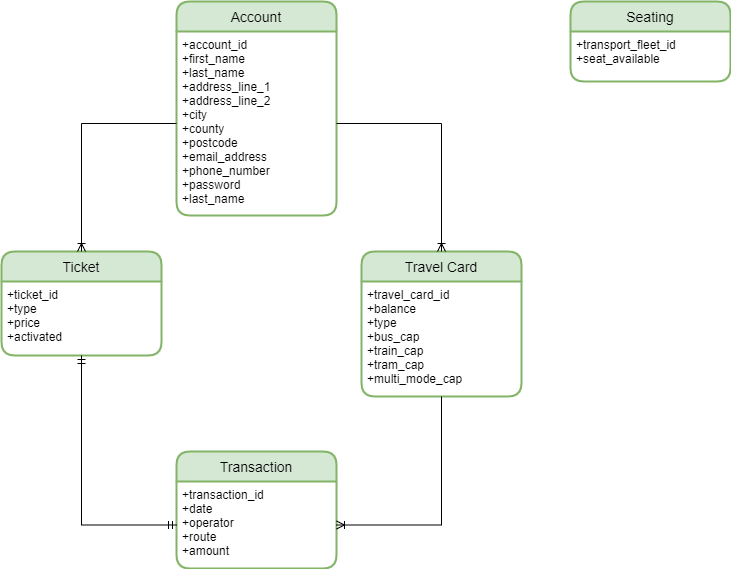

The diagram above was exported from draw.io. Its source (the exported page's mxGraphModel, read from the mxfile embedded in the PNG):
<mxGraphModel dx="1888" dy="579" grid="1" gridSize="10" guides="1" tooltips="1" connect="1" arrows="1" fold="1" page="1" pageScale="1" pageWidth="850" pageHeight="1100" math="0" shadow="0" extFonts="Permanent Marker^https://fonts.googleapis.com/css?family=Permanent+Marker">
  <root>
    <mxCell id="0" />
    <mxCell id="1" parent="0" />
    <mxCell id="VWaZBDrAX9FbAAgf-0pf-1" value="Ticket" style="swimlane;childLayout=stackLayout;horizontal=1;startSize=30;horizontalStack=0;rounded=1;fontSize=14;fontStyle=0;strokeWidth=2;resizeParent=0;resizeLast=1;shadow=0;dashed=0;align=center;fillColor=#d5e8d4;strokeColor=#82b366;" parent="1" vertex="1">
      <mxGeometry x="-799" y="360" width="160" height="104" as="geometry">
        <mxRectangle x="-799" y="360" width="70" height="30" as="alternateBounds" />
      </mxGeometry>
    </mxCell>
    <mxCell id="VWaZBDrAX9FbAAgf-0pf-2" value="+ticket_id&#10;+type&#10;+price&#10;+activated" style="align=left;strokeColor=none;fillColor=none;spacingLeft=4;fontSize=12;verticalAlign=top;resizable=0;rotatable=0;part=1;" parent="VWaZBDrAX9FbAAgf-0pf-1" vertex="1">
      <mxGeometry y="30" width="160" height="74" as="geometry" />
    </mxCell>
    <mxCell id="-HdfUGpo931ugABwVsfh-4" value="Account" style="swimlane;childLayout=stackLayout;horizontal=1;startSize=30;horizontalStack=0;rounded=1;fontSize=14;fontStyle=0;strokeWidth=2;resizeParent=0;resizeLast=1;shadow=0;dashed=0;align=center;fillColor=#d5e8d4;strokeColor=#82b366;" vertex="1" parent="1">
      <mxGeometry x="-624" y="110" width="160" height="214" as="geometry">
        <mxRectangle x="-624" y="110" width="80" height="30" as="alternateBounds" />
      </mxGeometry>
    </mxCell>
    <mxCell id="-HdfUGpo931ugABwVsfh-5" value="+account_id&#10;+first_name&#10;+last_name&#10;+address_line_1&#10;+address_line_2&#10;+city&#10;+county&#10;+postcode&#10;+email_address&#10;+phone_number&#10;+password&#10;+last_name" style="align=left;strokeColor=none;fillColor=none;spacingLeft=4;fontSize=12;verticalAlign=top;resizable=0;rotatable=0;part=1;" vertex="1" parent="-HdfUGpo931ugABwVsfh-4">
      <mxGeometry y="30" width="160" height="184" as="geometry" />
    </mxCell>
    <mxCell id="-HdfUGpo931ugABwVsfh-6" value="Transaction" style="swimlane;childLayout=stackLayout;horizontal=1;startSize=30;horizontalStack=0;rounded=1;fontSize=14;fontStyle=0;strokeWidth=2;resizeParent=0;resizeLast=1;shadow=0;dashed=0;align=center;fillColor=#d5e8d4;strokeColor=#82b366;" vertex="1" parent="1">
      <mxGeometry x="-624" y="560" width="160" height="117" as="geometry">
        <mxRectangle x="-624" y="560" width="110" height="30" as="alternateBounds" />
      </mxGeometry>
    </mxCell>
    <mxCell id="-HdfUGpo931ugABwVsfh-7" value="+transaction_id&#10;+date&#10;+operator&#10;+route&#10;+amount&#10;" style="align=left;strokeColor=none;fillColor=none;spacingLeft=4;fontSize=12;verticalAlign=top;resizable=0;rotatable=0;part=1;" vertex="1" parent="-HdfUGpo931ugABwVsfh-6">
      <mxGeometry y="30" width="160" height="87" as="geometry" />
    </mxCell>
    <mxCell id="-HdfUGpo931ugABwVsfh-8" value="Travel Card" style="swimlane;childLayout=stackLayout;horizontal=1;startSize=30;horizontalStack=0;rounded=1;fontSize=14;fontStyle=0;strokeWidth=2;resizeParent=0;resizeLast=1;shadow=0;dashed=0;align=center;fillColor=#d5e8d4;strokeColor=#82b366;" vertex="1" parent="1">
      <mxGeometry x="-439" y="360" width="160" height="145" as="geometry">
        <mxRectangle x="-439" y="360" width="110" height="30" as="alternateBounds" />
      </mxGeometry>
    </mxCell>
    <mxCell id="-HdfUGpo931ugABwVsfh-9" value="+travel_card_id&#10;+balance&#10;+type&#10;+bus_cap&#10;+train_cap&#10;+tram_cap&#10;+multi_mode_cap" style="align=left;strokeColor=none;fillColor=none;spacingLeft=4;fontSize=12;verticalAlign=top;resizable=0;rotatable=0;part=1;" vertex="1" parent="-HdfUGpo931ugABwVsfh-8">
      <mxGeometry y="30" width="160" height="115" as="geometry" />
    </mxCell>
    <mxCell id="-HdfUGpo931ugABwVsfh-29" value="Seating" style="swimlane;childLayout=stackLayout;horizontal=1;startSize=30;horizontalStack=0;rounded=1;fontSize=14;fontStyle=0;strokeWidth=2;resizeParent=0;resizeLast=1;shadow=0;dashed=0;align=center;fillColor=#d5e8d4;strokeColor=#82b366;" vertex="1" parent="1">
      <mxGeometry x="-230" y="110" width="160" height="80" as="geometry">
        <mxRectangle x="-230" y="110" width="80" height="30" as="alternateBounds" />
      </mxGeometry>
    </mxCell>
    <mxCell id="-HdfUGpo931ugABwVsfh-30" value="+transport_fleet_id&#10;+seat_available" style="align=left;strokeColor=none;fillColor=none;spacingLeft=4;fontSize=12;verticalAlign=top;resizable=0;rotatable=0;part=1;" vertex="1" parent="-HdfUGpo931ugABwVsfh-29">
      <mxGeometry y="30" width="160" height="50" as="geometry" />
    </mxCell>
    <mxCell id="-HdfUGpo931ugABwVsfh-31" style="edgeStyle=orthogonalEdgeStyle;rounded=0;orthogonalLoop=1;jettySize=auto;html=1;exitX=0;exitY=0.5;exitDx=0;exitDy=0;entryX=0.5;entryY=0;entryDx=0;entryDy=0;endArrow=ERoneToMany;endFill=0;" edge="1" parent="1" source="-HdfUGpo931ugABwVsfh-5" target="VWaZBDrAX9FbAAgf-0pf-1">
      <mxGeometry relative="1" as="geometry" />
    </mxCell>
    <mxCell id="-HdfUGpo931ugABwVsfh-32" style="edgeStyle=orthogonalEdgeStyle;rounded=0;orthogonalLoop=1;jettySize=auto;html=1;exitX=1;exitY=0.5;exitDx=0;exitDy=0;entryX=0.5;entryY=0;entryDx=0;entryDy=0;endArrow=ERoneToMany;endFill=0;" edge="1" parent="1" source="-HdfUGpo931ugABwVsfh-5" target="-HdfUGpo931ugABwVsfh-8">
      <mxGeometry relative="1" as="geometry" />
    </mxCell>
    <mxCell id="-HdfUGpo931ugABwVsfh-33" style="edgeStyle=orthogonalEdgeStyle;rounded=0;orthogonalLoop=1;jettySize=auto;html=1;exitX=0.5;exitY=1;exitDx=0;exitDy=0;entryX=0;entryY=0.5;entryDx=0;entryDy=0;startArrow=ERmandOne;startFill=0;endArrow=ERmandOne;endFill=0;" edge="1" parent="1" source="VWaZBDrAX9FbAAgf-0pf-2" target="-HdfUGpo931ugABwVsfh-7">
      <mxGeometry relative="1" as="geometry" />
    </mxCell>
    <mxCell id="-HdfUGpo931ugABwVsfh-34" style="edgeStyle=orthogonalEdgeStyle;rounded=0;orthogonalLoop=1;jettySize=auto;html=1;exitX=0.5;exitY=1;exitDx=0;exitDy=0;entryX=1;entryY=0.5;entryDx=0;entryDy=0;endArrow=ERoneToMany;endFill=0;" edge="1" parent="1" source="-HdfUGpo931ugABwVsfh-9" target="-HdfUGpo931ugABwVsfh-7">
      <mxGeometry relative="1" as="geometry" />
    </mxCell>
  </root>
</mxGraphModel>